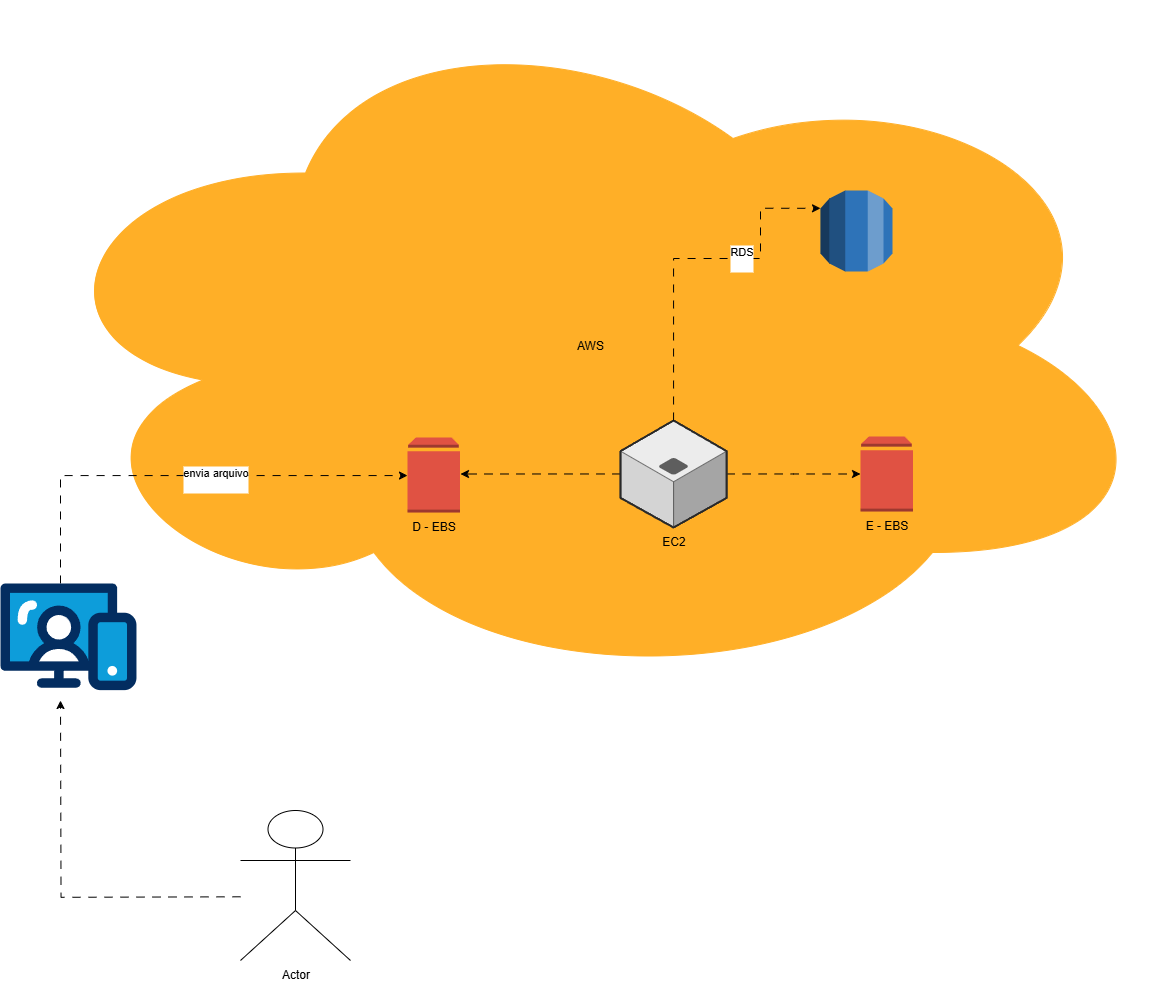

The diagram above was exported from draw.io. Its source (the exported page's mxGraphModel, read from the mxfile embedded in the PNG):
<mxGraphModel dx="2308" dy="716" grid="1" gridSize="10" guides="1" tooltips="1" connect="1" arrows="1" fold="1" page="1" pageScale="1" pageWidth="827" pageHeight="1169" math="0" shadow="0">
  <root>
    <mxCell id="0" />
    <mxCell id="1" parent="0" />
    <mxCell id="we2Lg3N6Tf1vLvWjkDFq-7" value="AWS" style="ellipse;shape=cloud;whiteSpace=wrap;html=1;strokeColor=#FFAF27;fillColor=#FFAF27;" vertex="1" parent="1">
      <mxGeometry y="110" width="1140" height="690" as="geometry" />
    </mxCell>
    <mxCell id="we2Lg3N6Tf1vLvWjkDFq-1" value="D - EBS" style="outlineConnect=0;dashed=0;verticalLabelPosition=bottom;verticalAlign=top;align=center;html=1;shape=mxgraph.aws3.volume;fillColor=#E05243;gradientColor=none;" vertex="1" parent="1">
      <mxGeometry x="387" y="547" width="52.5" height="75" as="geometry" />
    </mxCell>
    <mxCell id="we2Lg3N6Tf1vLvWjkDFq-5" style="edgeStyle=orthogonalEdgeStyle;rounded=0;orthogonalLoop=1;jettySize=auto;html=1;flowAnimation=1;" edge="1" parent="1" source="we2Lg3N6Tf1vLvWjkDFq-2" target="we2Lg3N6Tf1vLvWjkDFq-1">
      <mxGeometry relative="1" as="geometry">
        <mxPoint x="90" y="560" as="targetPoint" />
        <Array as="points">
          <mxPoint x="40" y="585" />
        </Array>
      </mxGeometry>
    </mxCell>
    <mxCell id="we2Lg3N6Tf1vLvWjkDFq-6" value="envia arquivo&lt;div&gt;&lt;br&gt;&lt;/div&gt;" style="edgeLabel;html=1;align=center;verticalAlign=middle;resizable=0;points=[];fillColor=#FFAF27;strokeColor=#FFAF27;" vertex="1" connectable="0" parent="we2Lg3N6Tf1vLvWjkDFq-5">
      <mxGeometry x="0.1567" y="-3" relative="1" as="geometry">
        <mxPoint as="offset" />
      </mxGeometry>
    </mxCell>
    <mxCell id="we2Lg3N6Tf1vLvWjkDFq-2" value="" style="verticalLabelPosition=bottom;aspect=fixed;html=1;shape=mxgraph.salesforce.web;fillColorStyles=fillColor2,fillColor3,fillColor4;fillColor2=#032d60;fillColor3=#0d9dda;fillColor4=#ffffff;fillColor=none;strokeColor=none;" vertex="1" parent="1">
      <mxGeometry x="-20" y="692.6" width="135.96" height="107.4" as="geometry" />
    </mxCell>
    <mxCell id="we2Lg3N6Tf1vLvWjkDFq-4" style="edgeStyle=orthogonalEdgeStyle;rounded=0;orthogonalLoop=1;jettySize=auto;html=1;flowAnimation=1;" edge="1" parent="1">
      <mxGeometry relative="1" as="geometry">
        <mxPoint x="40" y="810" as="targetPoint" />
        <mxPoint x="220" y="1006.3" as="sourcePoint" />
      </mxGeometry>
    </mxCell>
    <mxCell id="we2Lg3N6Tf1vLvWjkDFq-3" value="Actor" style="shape=umlActor;verticalLabelPosition=bottom;verticalAlign=top;html=1;outlineConnect=0;" vertex="1" parent="1">
      <mxGeometry x="220" y="920" width="110" height="150" as="geometry" />
    </mxCell>
    <mxCell id="we2Lg3N6Tf1vLvWjkDFq-11" style="edgeStyle=orthogonalEdgeStyle;rounded=0;orthogonalLoop=1;jettySize=auto;html=1;flowAnimation=1;" edge="1" parent="1" source="we2Lg3N6Tf1vLvWjkDFq-9">
      <mxGeometry relative="1" as="geometry">
        <mxPoint x="440" y="583.5" as="targetPoint" />
      </mxGeometry>
    </mxCell>
    <mxCell id="we2Lg3N6Tf1vLvWjkDFq-13" style="edgeStyle=orthogonalEdgeStyle;rounded=0;orthogonalLoop=1;jettySize=auto;html=1;flowAnimation=1;" edge="1" parent="1" source="we2Lg3N6Tf1vLvWjkDFq-9">
      <mxGeometry relative="1" as="geometry">
        <mxPoint x="840" y="583.5" as="targetPoint" />
      </mxGeometry>
    </mxCell>
    <mxCell id="we2Lg3N6Tf1vLvWjkDFq-9" value="EC2" style="verticalLabelPosition=bottom;html=1;verticalAlign=top;strokeWidth=1;align=center;outlineConnect=0;dashed=0;outlineConnect=0;shape=mxgraph.aws3d.application_server;fillColor=#ECECEC;strokeColor=#5E5E5E;aspect=fixed;strokeColor2=#292929;" vertex="1" parent="1">
      <mxGeometry x="600" y="530" width="106.14" height="107" as="geometry" />
    </mxCell>
    <mxCell id="we2Lg3N6Tf1vLvWjkDFq-12" value="E - EBS" style="outlineConnect=0;dashed=0;verticalLabelPosition=bottom;verticalAlign=top;align=center;html=1;shape=mxgraph.aws3.volume;fillColor=#E05243;gradientColor=none;" vertex="1" parent="1">
      <mxGeometry x="840" y="546" width="52.5" height="75" as="geometry" />
    </mxCell>
    <mxCell id="we2Lg3N6Tf1vLvWjkDFq-14" value="" style="outlineConnect=0;dashed=0;verticalLabelPosition=bottom;verticalAlign=top;align=center;html=1;shape=mxgraph.aws3.rds;fillColor=#2E73B8;gradientColor=none;" vertex="1" parent="1">
      <mxGeometry x="800" y="300" width="72" height="81" as="geometry" />
    </mxCell>
    <mxCell id="we2Lg3N6Tf1vLvWjkDFq-16" style="edgeStyle=orthogonalEdgeStyle;rounded=0;orthogonalLoop=1;jettySize=auto;html=1;entryX=0;entryY=0.22;entryDx=0;entryDy=0;entryPerimeter=0;flowAnimation=1;" edge="1" parent="1" source="we2Lg3N6Tf1vLvWjkDFq-9" target="we2Lg3N6Tf1vLvWjkDFq-14">
      <mxGeometry relative="1" as="geometry">
        <Array as="points">
          <mxPoint x="653" y="368" />
          <mxPoint x="740" y="368" />
        </Array>
      </mxGeometry>
    </mxCell>
    <mxCell id="we2Lg3N6Tf1vLvWjkDFq-17" value="RDS&lt;div&gt;&lt;br&gt;&lt;/div&gt;" style="edgeLabel;html=1;align=center;verticalAlign=middle;resizable=0;points=[];" vertex="1" connectable="0" parent="we2Lg3N6Tf1vLvWjkDFq-16">
      <mxGeometry x="0.2767" y="1" relative="1" as="geometry">
        <mxPoint as="offset" />
      </mxGeometry>
    </mxCell>
  </root>
</mxGraphModel>